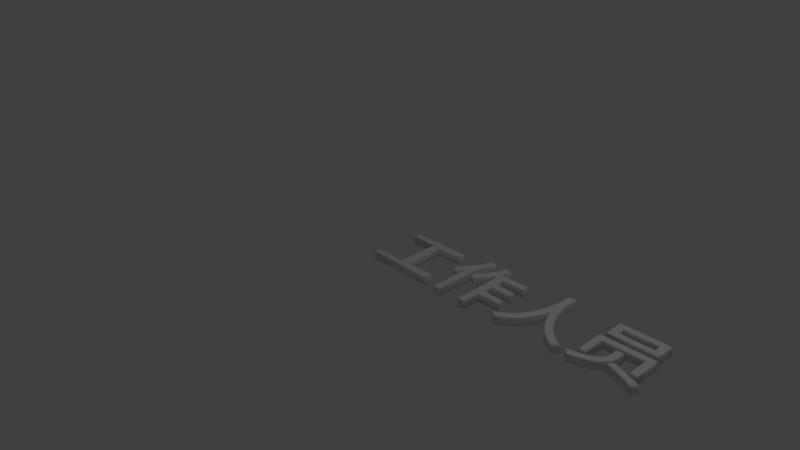 # Source: Credits.blend  (saved by Blender 2.74.0; exported with 4.5.12 LTS)
import bpy
from mathutils import Matrix  # noqa: F401  (used for matrix-valued properties, if any)

bpy.ops.wm.read_factory_settings(use_empty=True)
scene = bpy.context.scene
scene.name = 'Scene'

# ---- collections
col_collection_1 = bpy.data.collections.new('Collection 1'); scene.collection.children.link(col_collection_1)

# ---- world
world_world = bpy.data.worlds.new('World'); scene.world = world_world
world_world.color = (0.05088, 0.05088, 0.05088)
world_world.use_sun_shadow = False
world_world.sun_shadow_jitter_overblur = 0.0
world_world.cycles.sampling_method = 'MANUAL'
world_world.cycles.sample_map_resolution = 256

# ---- cameras
cam_camera = bpy.data.cameras.new('Camera')
cam_camera.clip_end = 100.0
cam_camera.lens = 35.0
cam_camera.sensor_width = 32.0
cam_camera.sensor_height = 18.0
cam_camera.ortho_scale = 7.314
cam_camera.dof.focus_distance = 0.0
cam_camera.dof.aperture_fstop = 128.0

# ---- lights
light_lamp = bpy.data.lights.new('Lamp', 'POINT')
light_lamp.transmission_factor = 0.0
light_lamp.cutoff_distance = 30.0
light_lamp.energy = 100.0
light_lamp.shadow_buffer_clip_start = 1.001
light_lamp.shadow_soft_size = 0.1
light_lamp.shadow_maximum_resolution = 0.006
light_lamp.use_absolute_resolution = True
light_lamp.cycles.use_multiple_importance_sampling = False

# ---- curves / text
txt_text = bpy.data.curves.new('Text', 'FONT')
txt_text.dimensions = '2D'
txt_text.body = '工作人员'
txt_text.use_path_clamp = True
txt_text.bevel_resolution = 1
txt_text.extrude = 0.05
txt_text.bevel_depth = 0.01

# ---- objects
ob_text = bpy.data.objects.new('Text', txt_text)
ob_lamp = bpy.data.objects.new('Lamp', light_lamp)
ob_camera = bpy.data.objects.new('Camera', cam_camera)

# ---- transforms, parenting, visibility, modifiers, constraints
ob_text.location = (0.0, 0.0, 0.0)
ob_text.lineart.crease_threshold = 0.0
ob_lamp.location = (4.076, 1.005, 5.904)
ob_lamp.rotation_euler = (0.6503, 0.05522, 1.866)
ob_lamp.lock_rotations_4d = False
ob_lamp.empty_display_type = 'ARROWS'
ob_lamp.color = (0.0, 0.0, 0.0, 0.0)
ob_lamp.lineart.crease_threshold = 0.0
ob_camera.location = (7.481, -6.508, 5.344)
ob_camera.rotation_euler = (1.109, 0.01082, 0.8149)
ob_camera.lock_rotations_4d = False
ob_camera.empty_display_type = 'ARROWS'
ob_camera.color = (0.0, 0.0, 0.0, 0.0)
ob_camera.display_type = 'WIRE'
ob_camera.lineart.crease_threshold = 0.0

# ---- collection membership
col_collection_1.objects.link(ob_text)
col_collection_1.objects.link(ob_lamp)
col_collection_1.objects.link(ob_camera)

# ---- scene / render settings (as saved in the file)
scene.camera = ob_camera
scene.frame_start = 1; scene.frame_end = 250; scene.frame_set(1)
scene.render.engine = 'BLENDER_EEVEE_NEXT'
scene.render.resolution_percentage = 50
scene.render.dither_intensity = 0.0
scene.cycles.use_denoising = False
scene.cycles.samples = 10
scene.cycles.sampling_pattern = 'TABULATED_SOBOL'
scene.cycles.light_sampling_threshold = 0.0
scene.cycles.use_adaptive_sampling = False
scene.cycles.use_light_tree = False
scene.cycles.blur_glossy = 0.0
scene.cycles.pixel_filter_type = 'GAUSSIAN'
scene.cycles.sample_clamp_indirect = 0.0
scene.view_settings.view_transform = 'Standard'
bpy.context.view_layer.update()
